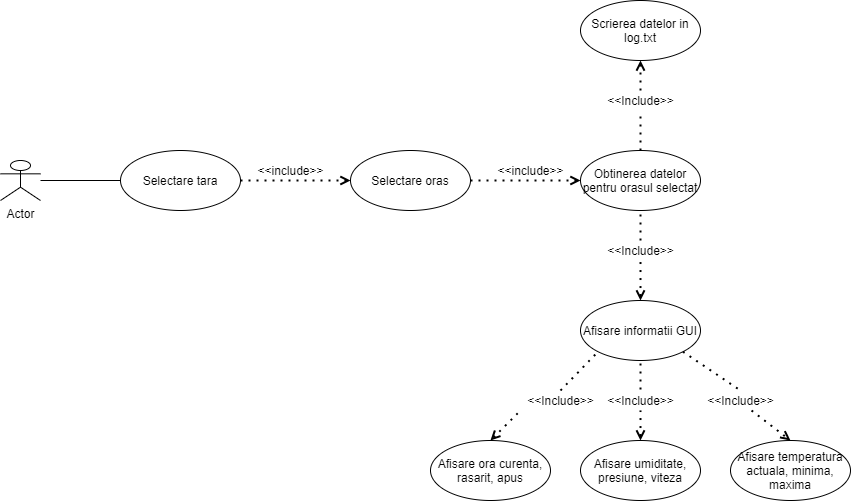

The diagram above was exported from draw.io. Its source (the exported page's mxGraphModel, read from the mxfile embedded in the PNG):
<mxGraphModel dx="1422" dy="794" grid="1" gridSize="10" guides="1" tooltips="1" connect="1" arrows="1" fold="1" page="1" pageScale="1" pageWidth="850" pageHeight="1100" math="0" shadow="0">
  <root>
    <mxCell id="0" />
    <mxCell id="1" parent="0" />
    <mxCell id="qHi5YaAc4vsXahxyz_x4-1" value="Actor" style="shape=umlActor;verticalLabelPosition=bottom;verticalAlign=top;html=1;outlineConnect=0;" vertex="1" parent="1">
      <mxGeometry x="80" y="240" width="40" height="40" as="geometry" />
    </mxCell>
    <mxCell id="qHi5YaAc4vsXahxyz_x4-2" value="Selectare tara" style="ellipse;whiteSpace=wrap;html=1;" vertex="1" parent="1">
      <mxGeometry x="200" y="230" width="120" height="60" as="geometry" />
    </mxCell>
    <mxCell id="qHi5YaAc4vsXahxyz_x4-3" value="" style="endArrow=none;html=1;entryX=0;entryY=0.5;entryDx=0;entryDy=0;" edge="1" parent="1" source="qHi5YaAc4vsXahxyz_x4-1" target="qHi5YaAc4vsXahxyz_x4-2">
      <mxGeometry width="50" height="50" relative="1" as="geometry">
        <mxPoint x="130" y="320" as="sourcePoint" />
        <mxPoint x="180" y="270" as="targetPoint" />
      </mxGeometry>
    </mxCell>
    <mxCell id="qHi5YaAc4vsXahxyz_x4-5" value="Selectare oras" style="ellipse;whiteSpace=wrap;html=1;" vertex="1" parent="1">
      <mxGeometry x="430" y="230" width="120" height="60" as="geometry" />
    </mxCell>
    <mxCell id="qHi5YaAc4vsXahxyz_x4-6" value="" style="endArrow=open;dashed=1;html=1;dashPattern=1 3;strokeWidth=2;entryX=0;entryY=0.5;entryDx=0;entryDy=0;exitX=1;exitY=0.5;exitDx=0;exitDy=0;endFill=0;" edge="1" parent="1" source="qHi5YaAc4vsXahxyz_x4-2" target="qHi5YaAc4vsXahxyz_x4-5">
      <mxGeometry width="50" height="50" relative="1" as="geometry">
        <mxPoint x="310" y="310" as="sourcePoint" />
        <mxPoint x="360" y="260" as="targetPoint" />
      </mxGeometry>
    </mxCell>
    <mxCell id="qHi5YaAc4vsXahxyz_x4-7" value="&amp;lt;&amp;lt;include&amp;gt;&amp;gt;&lt;br&gt;" style="text;html=1;align=center;verticalAlign=middle;resizable=0;points=[];autosize=1;" vertex="1" parent="1">
      <mxGeometry x="330" y="240" width="80" height="20" as="geometry" />
    </mxCell>
    <mxCell id="qHi5YaAc4vsXahxyz_x4-8" value="Obtinerea datelor pentru orasul selectat" style="ellipse;whiteSpace=wrap;html=1;" vertex="1" parent="1">
      <mxGeometry x="660" y="230" width="120" height="60" as="geometry" />
    </mxCell>
    <mxCell id="qHi5YaAc4vsXahxyz_x4-9" value="" style="endArrow=open;dashed=1;html=1;dashPattern=1 3;strokeWidth=2;entryX=0;entryY=0.5;entryDx=0;entryDy=0;exitX=1;exitY=0.5;exitDx=0;exitDy=0;endFill=0;" edge="1" parent="1" source="qHi5YaAc4vsXahxyz_x4-5" target="qHi5YaAc4vsXahxyz_x4-8">
      <mxGeometry width="50" height="50" relative="1" as="geometry">
        <mxPoint x="520" y="340" as="sourcePoint" />
        <mxPoint x="570" y="290" as="targetPoint" />
      </mxGeometry>
    </mxCell>
    <mxCell id="qHi5YaAc4vsXahxyz_x4-10" value="&amp;lt;&amp;lt;include&amp;gt;&amp;gt;&lt;br&gt;" style="text;html=1;align=center;verticalAlign=middle;resizable=0;points=[];autosize=1;" vertex="1" parent="1">
      <mxGeometry x="570" y="240" width="80" height="20" as="geometry" />
    </mxCell>
    <mxCell id="qHi5YaAc4vsXahxyz_x4-11" value="Scrierea datelor in log.txt" style="ellipse;whiteSpace=wrap;html=1;" vertex="1" parent="1">
      <mxGeometry x="660" y="80" width="120" height="60" as="geometry" />
    </mxCell>
    <mxCell id="qHi5YaAc4vsXahxyz_x4-12" value="Afisare informatii GUI" style="ellipse;whiteSpace=wrap;html=1;" vertex="1" parent="1">
      <mxGeometry x="660" y="380" width="120" height="60" as="geometry" />
    </mxCell>
    <mxCell id="qHi5YaAc4vsXahxyz_x4-13" value="" style="endArrow=open;dashed=1;html=1;dashPattern=1 3;strokeWidth=2;entryX=0.5;entryY=1;entryDx=0;entryDy=0;endFill=0;" edge="1" parent="1" source="qHi5YaAc4vsXahxyz_x4-15" target="qHi5YaAc4vsXahxyz_x4-11">
      <mxGeometry width="50" height="50" relative="1" as="geometry">
        <mxPoint x="690" y="220" as="sourcePoint" />
        <mxPoint x="740" y="170" as="targetPoint" />
      </mxGeometry>
    </mxCell>
    <mxCell id="qHi5YaAc4vsXahxyz_x4-14" value="" style="endArrow=none;dashed=1;html=1;dashPattern=1 3;strokeWidth=2;entryX=0.5;entryY=1;entryDx=0;entryDy=0;exitX=0.5;exitY=0;exitDx=0;exitDy=0;endFill=0;startArrow=none;startFill=0;" edge="1" parent="1" source="qHi5YaAc4vsXahxyz_x4-17" target="qHi5YaAc4vsXahxyz_x4-8">
      <mxGeometry width="50" height="50" relative="1" as="geometry">
        <mxPoint x="610" y="390" as="sourcePoint" />
        <mxPoint x="660" y="340" as="targetPoint" />
      </mxGeometry>
    </mxCell>
    <mxCell id="qHi5YaAc4vsXahxyz_x4-15" value="&amp;lt;&amp;lt;Include&amp;gt;&amp;gt;" style="text;html=1;align=center;verticalAlign=middle;resizable=0;points=[];autosize=1;" vertex="1" parent="1">
      <mxGeometry x="680" y="170" width="80" height="20" as="geometry" />
    </mxCell>
    <mxCell id="qHi5YaAc4vsXahxyz_x4-16" value="" style="endArrow=none;dashed=1;html=1;dashPattern=1 3;strokeWidth=2;entryX=0.5;entryY=1;entryDx=0;entryDy=0;endFill=0;" edge="1" parent="1" source="qHi5YaAc4vsXahxyz_x4-8" target="qHi5YaAc4vsXahxyz_x4-15">
      <mxGeometry width="50" height="50" relative="1" as="geometry">
        <mxPoint x="720" y="230" as="sourcePoint" />
        <mxPoint x="720" y="140" as="targetPoint" />
      </mxGeometry>
    </mxCell>
    <mxCell id="qHi5YaAc4vsXahxyz_x4-17" value="&amp;lt;&amp;lt;Include&amp;gt;&amp;gt;" style="text;html=1;align=center;verticalAlign=middle;resizable=0;points=[];autosize=1;" vertex="1" parent="1">
      <mxGeometry x="680" y="320" width="80" height="20" as="geometry" />
    </mxCell>
    <mxCell id="qHi5YaAc4vsXahxyz_x4-18" value="" style="endArrow=none;dashed=1;html=1;dashPattern=1 3;strokeWidth=2;entryX=0.5;entryY=1;entryDx=0;entryDy=0;exitX=0.5;exitY=0;exitDx=0;exitDy=0;endFill=0;startArrow=open;startFill=0;" edge="1" parent="1" source="qHi5YaAc4vsXahxyz_x4-12" target="qHi5YaAc4vsXahxyz_x4-17">
      <mxGeometry width="50" height="50" relative="1" as="geometry">
        <mxPoint x="720" y="380" as="sourcePoint" />
        <mxPoint x="720" y="290" as="targetPoint" />
      </mxGeometry>
    </mxCell>
    <mxCell id="qHi5YaAc4vsXahxyz_x4-19" value="Afisare ora curenta, rasarit, apus" style="ellipse;whiteSpace=wrap;html=1;" vertex="1" parent="1">
      <mxGeometry x="510" y="520" width="120" height="60" as="geometry" />
    </mxCell>
    <mxCell id="qHi5YaAc4vsXahxyz_x4-20" value="Afisare temperatura actuala, minima, maxima" style="ellipse;whiteSpace=wrap;html=1;" vertex="1" parent="1">
      <mxGeometry x="810" y="520" width="120" height="60" as="geometry" />
    </mxCell>
    <mxCell id="qHi5YaAc4vsXahxyz_x4-21" value="Afisare umiditate, presiune, viteza" style="ellipse;whiteSpace=wrap;html=1;" vertex="1" parent="1">
      <mxGeometry x="660" y="520" width="120" height="60" as="geometry" />
    </mxCell>
    <mxCell id="qHi5YaAc4vsXahxyz_x4-23" value="" style="endArrow=none;dashed=1;html=1;dashPattern=1 3;strokeWidth=2;entryX=0;entryY=1;entryDx=0;entryDy=0;exitX=0.5;exitY=0;exitDx=0;exitDy=0;startArrow=none;startFill=0;" edge="1" parent="1" source="qHi5YaAc4vsXahxyz_x4-25" target="qHi5YaAc4vsXahxyz_x4-12">
      <mxGeometry width="50" height="50" relative="1" as="geometry">
        <mxPoint x="530" y="510" as="sourcePoint" />
        <mxPoint x="580" y="460" as="targetPoint" />
      </mxGeometry>
    </mxCell>
    <mxCell id="qHi5YaAc4vsXahxyz_x4-24" value="" style="endArrow=open;dashed=1;html=1;dashPattern=1 3;strokeWidth=2;entryX=0.5;entryY=0;entryDx=0;entryDy=0;exitX=0.638;exitY=1;exitDx=0;exitDy=0;startArrow=none;startFill=0;endFill=0;exitPerimeter=0;" edge="1" parent="1" source="qHi5YaAc4vsXahxyz_x4-29" target="qHi5YaAc4vsXahxyz_x4-20">
      <mxGeometry width="50" height="50" relative="1" as="geometry">
        <mxPoint x="790" y="480" as="sourcePoint" />
        <mxPoint x="840" y="430" as="targetPoint" />
      </mxGeometry>
    </mxCell>
    <mxCell id="qHi5YaAc4vsXahxyz_x4-25" value="&amp;lt;&amp;lt;Include&amp;gt;&amp;gt;" style="text;html=1;align=center;verticalAlign=middle;resizable=0;points=[];autosize=1;" vertex="1" parent="1">
      <mxGeometry x="600" y="470" width="80" height="20" as="geometry" />
    </mxCell>
    <mxCell id="qHi5YaAc4vsXahxyz_x4-27" value="" style="endArrow=none;dashed=1;html=1;dashPattern=1 3;strokeWidth=2;entryX=0;entryY=1;entryDx=0;entryDy=0;exitX=0.5;exitY=0;exitDx=0;exitDy=0;startArrow=open;startFill=0;" edge="1" parent="1" source="qHi5YaAc4vsXahxyz_x4-19" target="qHi5YaAc4vsXahxyz_x4-25">
      <mxGeometry width="50" height="50" relative="1" as="geometry">
        <mxPoint x="570" y="520" as="sourcePoint" />
        <mxPoint x="677.5735931288073" y="431.21320343559637" as="targetPoint" />
      </mxGeometry>
    </mxCell>
    <mxCell id="qHi5YaAc4vsXahxyz_x4-29" value="&amp;lt;&amp;lt;Include&amp;gt;&amp;gt;" style="text;html=1;align=center;verticalAlign=middle;resizable=0;points=[];autosize=1;" vertex="1" parent="1">
      <mxGeometry x="780" y="470" width="80" height="20" as="geometry" />
    </mxCell>
    <mxCell id="qHi5YaAc4vsXahxyz_x4-30" value="" style="endArrow=none;dashed=1;html=1;dashPattern=1 3;strokeWidth=2;entryX=0.5;entryY=0;entryDx=0;entryDy=0;exitX=1;exitY=1;exitDx=0;exitDy=0;startArrow=none;startFill=0;endFill=0;" edge="1" parent="1" source="qHi5YaAc4vsXahxyz_x4-12" target="qHi5YaAc4vsXahxyz_x4-29">
      <mxGeometry width="50" height="50" relative="1" as="geometry">
        <mxPoint x="762.4264068711927" y="431.21320343559637" as="sourcePoint" />
        <mxPoint x="870" y="520" as="targetPoint" />
      </mxGeometry>
    </mxCell>
    <mxCell id="qHi5YaAc4vsXahxyz_x4-28" value="&amp;lt;&amp;lt;Include&amp;gt;&amp;gt;" style="text;html=1;align=center;verticalAlign=middle;resizable=0;points=[];autosize=1;" vertex="1" parent="1">
      <mxGeometry x="680" y="470" width="80" height="20" as="geometry" />
    </mxCell>
    <mxCell id="qHi5YaAc4vsXahxyz_x4-31" value="" style="endArrow=none;dashed=1;html=1;dashPattern=1 3;strokeWidth=2;entryX=0.5;entryY=1;entryDx=0;entryDy=0;exitX=0.5;exitY=0;exitDx=0;exitDy=0;startArrow=open;startFill=0;" edge="1" parent="1" source="qHi5YaAc4vsXahxyz_x4-21" target="qHi5YaAc4vsXahxyz_x4-28">
      <mxGeometry width="50" height="50" relative="1" as="geometry">
        <mxPoint x="720" y="520" as="sourcePoint" />
        <mxPoint x="720" y="440" as="targetPoint" />
      </mxGeometry>
    </mxCell>
    <mxCell id="qHi5YaAc4vsXahxyz_x4-33" value="" style="endArrow=none;dashed=1;html=1;dashPattern=1 3;strokeWidth=2;entryX=0.5;entryY=1;entryDx=0;entryDy=0;" edge="1" parent="1" target="qHi5YaAc4vsXahxyz_x4-12">
      <mxGeometry width="50" height="50" relative="1" as="geometry">
        <mxPoint x="720" y="469" as="sourcePoint" />
        <mxPoint x="690" y="450" as="targetPoint" />
      </mxGeometry>
    </mxCell>
  </root>
</mxGraphModel>